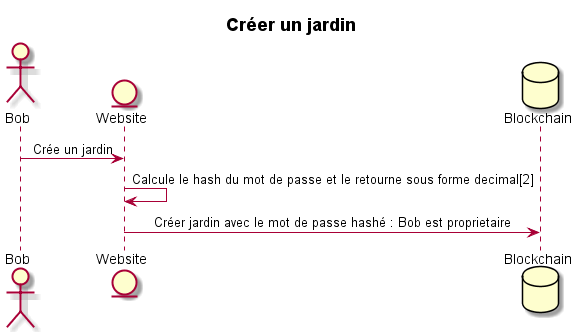

The diagram above was rendered by PlantUML. Its source (embedded in the PNG):
@startuml creerJardin
title **Créer un jardin**
skinparam sequenceMessageAlign center
actor Bob
entity Website
database Blockchain

Bob -> Website: Crée un jardin
Website->Website: Calcule le hash du mot de passe et le retourne sous forme decimal[2]
Website -> Blockchain: Créer jardin avec le mot de passe hashé : Bob est proprietaire

@enduml